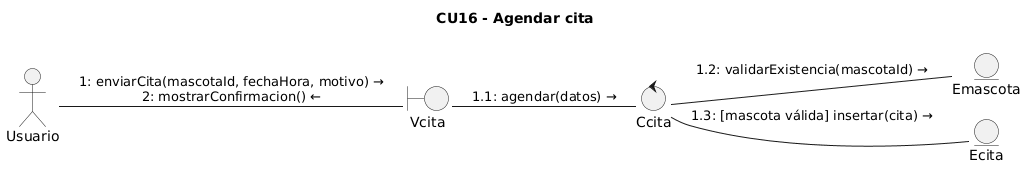

The diagram above was rendered by PlantUML. Its source (embedded in the PNG):
@startuml CU16_Agendar_cita_comunicacion
!pragma layout smetana
!pragma layout smetana
title CU16 - Agendar cita
left to right direction
actor "Usuario" as Actor
boundary "Vcita" as Vcita
control "Ccita" as Ccita
entity "Emascota" as Emascota
entity "Ecita" as Ecita

Actor -- Vcita : "1: enviarCita(mascotaId, fechaHora, motivo) →\n2: mostrarConfirmacion() ←"
Vcita -- Ccita : "1.1: agendar(datos) →"
Ccita -- Emascota : "1.2: validarExistencia(mascotaId) →"
Ccita -- Ecita : "1.3: ~[mascota válida] insertar(cita) →"
@enduml